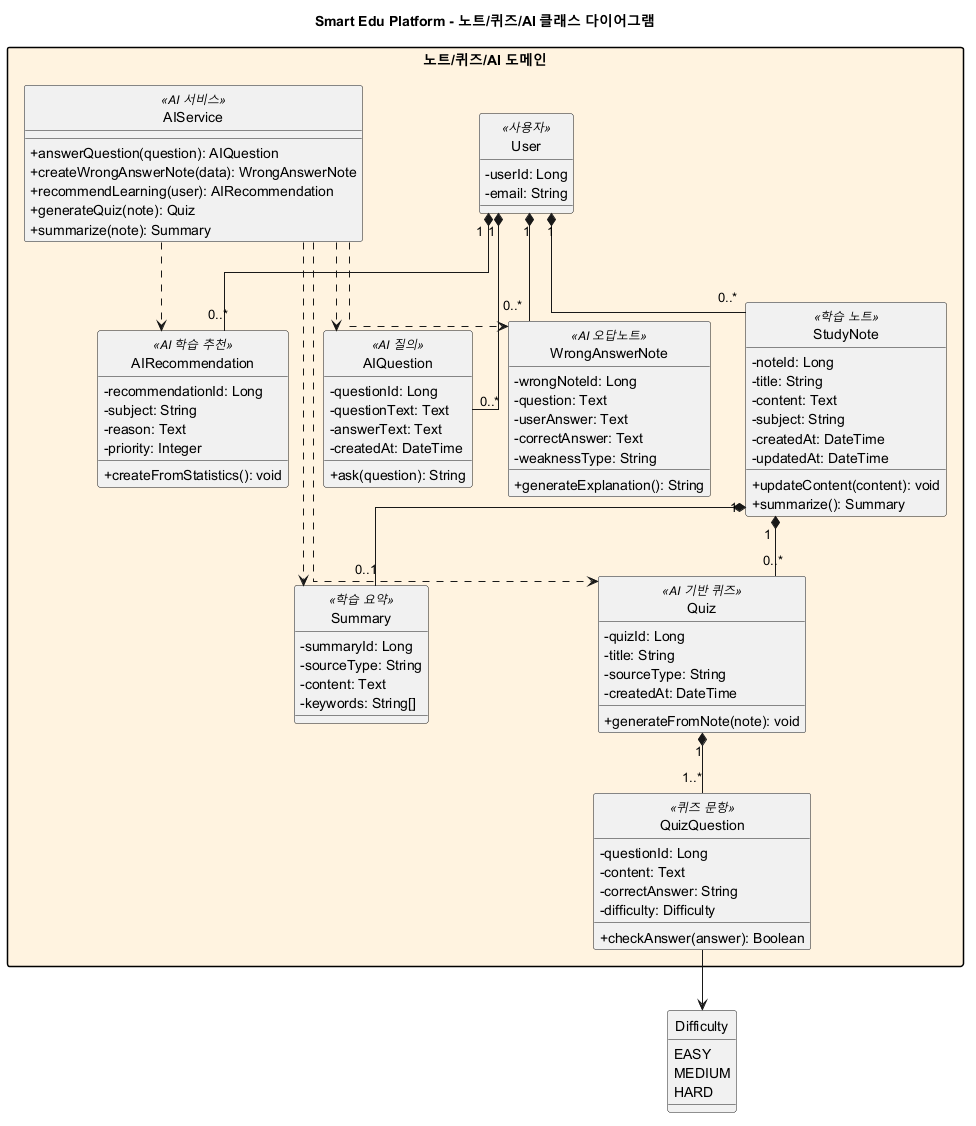

The diagram above was rendered by PlantUML. Its source (embedded in the PNG):
@startuml class-diagram-notes-ai
title Smart Edu Platform - 노트/퀴즈/AI 클래스 다이어그램

skinparam classAttributeIconSize 0
skinparam shadowing false
skinparam linetype ortho
skinparam packageStyle rectangle
hide circle

package "노트/퀴즈/AI 도메인" #FFF3E0 {
  class User <<사용자>> {
    - userId: Long
    - email: String
  }

  class StudyNote <<학습 노트>> {
    - noteId: Long
    - title: String
    - content: Text
    - subject: String
    - createdAt: DateTime
    - updatedAt: DateTime
    + updateContent(content): void
    + summarize(): Summary
  }

  class AIQuestion <<AI 질의>> {
    - questionId: Long
    - questionText: Text
    - answerText: Text
    - createdAt: DateTime
    + ask(question): String
  }

  class WrongAnswerNote <<AI 오답노트>> {
    - wrongNoteId: Long
    - question: Text
    - userAnswer: Text
    - correctAnswer: Text
    - weaknessType: String
    + generateExplanation(): String
  }

  class AIRecommendation <<AI 학습 추천>> {
    - recommendationId: Long
    - subject: String
    - reason: Text
    - priority: Integer
    + createFromStatistics(): void
  }

  class Quiz <<AI 기반 퀴즈>> {
    - quizId: Long
    - title: String
    - sourceType: String
    - createdAt: DateTime
    + generateFromNote(note): void
  }

  class QuizQuestion <<퀴즈 문항>> {
    - questionId: Long
    - content: Text
    - correctAnswer: String
    - difficulty: Difficulty
    + checkAnswer(answer): Boolean
  }

  class Summary <<학습 요약>> {
    - summaryId: Long
    - sourceType: String
    - content: Text
    - keywords: String[]
  }

  class AIService <<AI 서비스>> {
    + answerQuestion(question): AIQuestion
    + createWrongAnswerNote(data): WrongAnswerNote
    + recommendLearning(user): AIRecommendation
    + generateQuiz(note): Quiz
    + summarize(note): Summary
  }
}

enum Difficulty {
  EASY
  MEDIUM
  HARD
}

User "1" *-- "0..*" StudyNote
User "1" *-- "0..*" AIQuestion
User "1" *-- "0..*" WrongAnswerNote
User "1" *-- "0..*" AIRecommendation
StudyNote "1" *-- "0..*" Quiz
Quiz "1" *-- "1..*" QuizQuestion
StudyNote "1" *-- "0..1" Summary
AIService ..> AIQuestion
AIService ..> WrongAnswerNote
AIService ..> AIRecommendation
AIService ..> Quiz
AIService ..> Summary
QuizQuestion --> Difficulty
@enduml